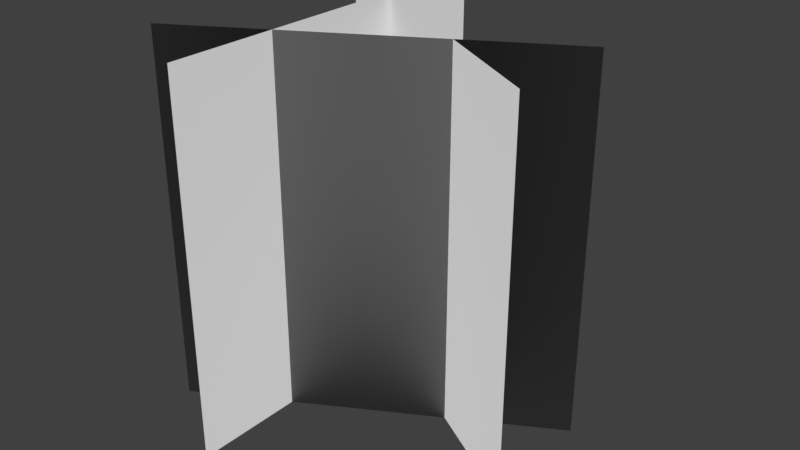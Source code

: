 # Source: Fooliage_NE.blend  (saved by Blender 2.79.0; exported with 4.5.12 LTS)
import bpy
from mathutils import Matrix  # noqa: F401  (used for matrix-valued properties, if any)

bpy.ops.wm.read_factory_settings(use_empty=True)
scene = bpy.context.scene
scene.name = 'Scene'

# ---- collections
col_collection_1 = bpy.data.collections.new('Collection 1'); scene.collection.children.link(col_collection_1)

# ---- world
world_world = bpy.data.worlds.new('World'); scene.world = world_world
world_world.color = (0.05088, 0.05088, 0.05088)
world_world.use_sun_shadow = False
world_world.sun_shadow_jitter_overblur = 0.0
world_world.cycles.sampling_method = 'MANUAL'

# ---- meshes
me_plane = bpy.data.meshes.new('Plane')
me_plane.from_pydata([(-2.207, 2.041, 5.432), (-2.207, 2.041, -0.5679), (2.989, -0.9586, 5.432), (2.989, -0.9586, -0.5679), (-0.7982, -2.94, 5.432), (-0.7982, -2.94, -0.5679), (-0.7982, 3.06, 5.432), (-0.7982, 3.06, -0.5679), (2.942, 0.9834, 5.432), (2.942, 0.9834, -0.5679), (-2.254, -2.017, 5.432), (-2.254, -2.017, -0.5679)], [], [(0, 1, 3, 2), (4, 5, 7, 6), (8, 9, 11, 10)])
_uv = me_plane.uv_layers.new(name='UVMap')
_uv.uv.foreach_set('vector', [0.0001501, 0.4999, 0.0001499, 0.0001499, 0.4999, 0.0001499, 0.4999, 0.4999, 0.00015, 0.9999, 0.0001499, 0.5002, 0.4999, 0.5002, 0.4999, 0.9999, 0.5001, 0.4998, 0.5001, 0.0001499, 0.9999, 0.0001499, 0.9999, 0.4998])
me_plane.use_remesh_preserve_volume = False
me_plane.use_remesh_preserve_attributes = False
me_plane.use_mirror_vertex_groups = False
me_plane.update()
me_plane.normals_split_custom_set([tuple(v) for v in zip(*[iter([4.139e-05, -2.385e-05, 1.0, -1.6e-08, 5.971e-08, 1.0, -5.962e-09, -1.033e-08, 1.0, -4.157e-05, 2.399e-05, 1.0, -4.371e-08, 4.777e-05, 1.0, -4.371e-08, -4.371e-08, 1.0, -4.371e-08, 5.211e-15, 1.0, -4.372e-08, -4.8e-05, 1.0, -4.135e-05, -2.392e-05, 1.0, 5.971e-08, -1.6e-08, 1.0, 2.186e-08, -3.786e-08, 1.0, 4.159e-05, 2.396e-05, 1.0])] * 3)])

# ---- objects
ob_plane = bpy.data.objects.new('Plane', me_plane)

# ---- transforms, parenting, visibility, modifiers, constraints
ob_plane.location = (0.0, 0.0, 0.0)
ob_plane.lineart.crease_threshold = 0.0

# ---- collection membership
col_collection_1.objects.link(ob_plane)

# ---- scene / render settings (as saved in the file)
scene.frame_start = 1; scene.frame_end = 250; scene.frame_set(1)
scene.render.engine = 'BLENDER_EEVEE_NEXT'
scene.render.resolution_percentage = 50
scene.render.dither_intensity = 0.0
scene.cycles.use_denoising = False
scene.cycles.samples = 128
scene.cycles.sampling_pattern = 'TABULATED_SOBOL'
scene.cycles.use_adaptive_sampling = False
scene.cycles.use_light_tree = False
scene.cycles.blur_glossy = 0.0
scene.cycles.sample_clamp_indirect = 0.0
scene.view_settings.view_transform = 'Standard'
bpy.context.view_layer.update()

# ---- added for rendering (the .blend has no active camera and no usable light): camera, sun
cam_auto = bpy.data.cameras.new('AutoCamera')
cam_auto.lens = 50.0
cam_auto.sensor_width = 36.0
cam_auto.clip_end = 1000.0
ob_auto_camera = bpy.data.objects.new('AutoCamera', cam_auto)
scene.collection.objects.link(ob_auto_camera)
ob_auto_camera.location = (9.59596, -11.0139, 9.81488)
ob_auto_camera.rotation_euler = (1.09748, -7.21219e-08, 0.694738)
scene.camera = ob_auto_camera
light_auto_sun = bpy.data.lights.new('AutoSun', 'SUN')
light_auto_sun.energy = 3.0
light_auto_sun.angle = 0.0523599
ob_auto_sun = bpy.data.objects.new('AutoSun', light_auto_sun)
scene.collection.objects.link(ob_auto_sun)
ob_auto_sun.rotation_euler = (0.872665, 0.174533, 0.523599)
bpy.context.view_layer.update()
